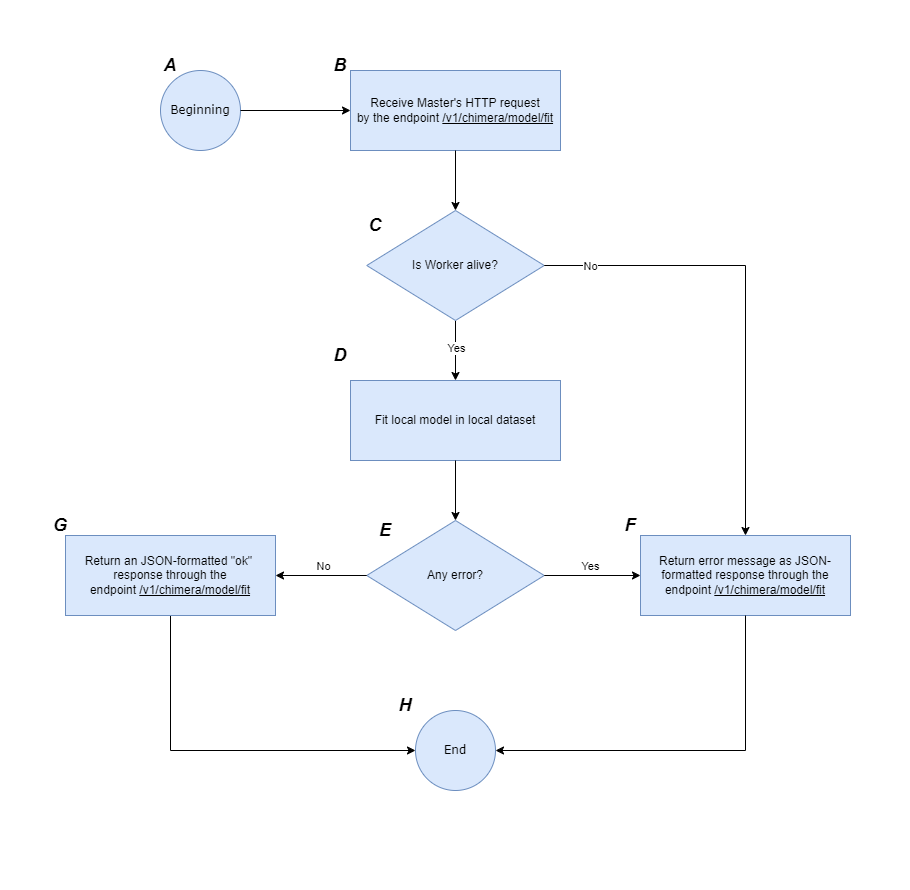

The diagram above was exported from draw.io. Its source (the exported page's mxGraphModel, read from the mxfile embedded in the PNG):
<mxGraphModel dx="971" dy="661" grid="1" gridSize="10" guides="1" tooltips="1" connect="1" arrows="1" fold="1" page="1" pageScale="1" pageWidth="850" pageHeight="1100" math="0" shadow="0">
  <root>
    <mxCell id="0" />
    <mxCell id="1" parent="0" />
    <mxCell id="2" value="" style="rounded=0;whiteSpace=wrap;html=1;strokeColor=none;" parent="1" vertex="1">
      <mxGeometry x="20" y="20" width="910" height="890" as="geometry" />
    </mxCell>
    <mxCell id="3" value="&lt;font face=&quot;Verdana&quot;&gt;Beginning&lt;/font&gt;" style="ellipse;whiteSpace=wrap;html=1;aspect=fixed;fillColor=#dae8fc;strokeColor=#6c8ebf;" parent="1" vertex="1">
      <mxGeometry x="180" y="90" width="80" height="80" as="geometry" />
    </mxCell>
    <mxCell id="4" value="&lt;font face=&quot;Helvetica&quot; style=&quot;font-size: 18px;&quot;&gt;&lt;i style=&quot;&quot;&gt;&lt;b style=&quot;&quot;&gt;A&lt;/b&gt;&lt;/i&gt;&lt;/font&gt;" style="text;html=1;align=center;verticalAlign=middle;whiteSpace=wrap;rounded=0;" parent="1" vertex="1">
      <mxGeometry x="160" y="70" width="60" height="30" as="geometry" />
    </mxCell>
    <mxCell id="5" value="Receive Master's HTTP request&lt;div&gt;by the endpoint &lt;u&gt;/v1/chimera/model/fit&lt;/u&gt;&lt;/div&gt;" style="rounded=0;whiteSpace=wrap;html=1;fillColor=#dae8fc;strokeColor=#6c8ebf;" parent="1" vertex="1">
      <mxGeometry x="370" y="90" width="210" height="80" as="geometry" />
    </mxCell>
    <mxCell id="7" value="" style="endArrow=classic;html=1;rounded=0;exitX=1;exitY=0.5;exitDx=0;exitDy=0;entryX=0;entryY=0.5;entryDx=0;entryDy=0;" parent="1" source="3" target="5" edge="1">
      <mxGeometry width="50" height="50" relative="1" as="geometry">
        <mxPoint x="460" y="350" as="sourcePoint" />
        <mxPoint x="510" y="300" as="targetPoint" />
      </mxGeometry>
    </mxCell>
    <mxCell id="8" value="&lt;font face=&quot;Helvetica&quot; style=&quot;font-size: 18px;&quot;&gt;&lt;i style=&quot;&quot;&gt;&lt;b style=&quot;&quot;&gt;B&lt;/b&gt;&lt;/i&gt;&lt;/font&gt;" style="text;html=1;align=center;verticalAlign=middle;whiteSpace=wrap;rounded=0;" parent="1" vertex="1">
      <mxGeometry x="330" y="70" width="60" height="30" as="geometry" />
    </mxCell>
    <mxCell id="9" value="" style="endArrow=classic;html=1;rounded=0;exitX=0.5;exitY=1;exitDx=0;exitDy=0;entryX=0.5;entryY=0;entryDx=0;entryDy=0;" parent="1" source="5" target="32" edge="1">
      <mxGeometry width="50" height="50" relative="1" as="geometry">
        <mxPoint x="390" y="350" as="sourcePoint" />
        <mxPoint x="475" y="240" as="targetPoint" />
      </mxGeometry>
    </mxCell>
    <mxCell id="10" value="" style="edgeStyle=orthogonalEdgeStyle;rounded=0;orthogonalLoop=1;jettySize=auto;html=1;entryX=0;entryY=0.5;entryDx=0;entryDy=0;" parent="1" source="11" target="21" edge="1">
      <mxGeometry relative="1" as="geometry">
        <mxPoint x="190" y="780" as="targetPoint" />
        <Array as="points">
          <mxPoint x="190" y="770" />
        </Array>
      </mxGeometry>
    </mxCell>
    <mxCell id="11" value="&lt;span style=&quot;color: rgb(0, 0, 0);&quot;&gt;Return an JSON-formatted &quot;ok&quot;&amp;nbsp; response through the endpoint&amp;nbsp;&lt;/span&gt;&lt;u&gt;/v1/chimera/model/fit&lt;/u&gt;" style="rounded=0;whiteSpace=wrap;html=1;fillColor=#dae8fc;strokeColor=#6c8ebf;" parent="1" vertex="1">
      <mxGeometry x="85" y="555" width="210" height="80" as="geometry" />
    </mxCell>
    <mxCell id="12" value="" style="endArrow=classic;html=1;rounded=0;exitX=0.5;exitY=1;exitDx=0;exitDy=0;entryX=0.5;entryY=0;entryDx=0;entryDy=0;" parent="1" source="32" target="14" edge="1">
      <mxGeometry width="50" height="50" relative="1" as="geometry">
        <mxPoint x="475" y="319.9999999999999" as="sourcePoint" />
        <mxPoint x="475" y="390" as="targetPoint" />
      </mxGeometry>
    </mxCell>
    <mxCell id="37" value="Yes" style="edgeLabel;html=1;align=center;verticalAlign=middle;resizable=0;points=[];" parent="12" vertex="1" connectable="0">
      <mxGeometry x="-0.2833" y="-1" relative="1" as="geometry">
        <mxPoint x="1" y="5" as="offset" />
      </mxGeometry>
    </mxCell>
    <mxCell id="13" value="Any error?" style="rhombus;whiteSpace=wrap;html=1;fillColor=#dae8fc;strokeColor=#6c8ebf;" parent="1" vertex="1">
      <mxGeometry x="386.25" y="540" width="177.5" height="110" as="geometry" />
    </mxCell>
    <mxCell id="14" value="&lt;span style=&quot;color: rgb(0, 0, 0);&quot;&gt;Fit local model in local dataset&lt;/span&gt;" style="rounded=0;whiteSpace=wrap;html=1;fillColor=#dae8fc;strokeColor=#6c8ebf;" parent="1" vertex="1">
      <mxGeometry x="370" y="400" width="210" height="80" as="geometry" />
    </mxCell>
    <mxCell id="15" value="" style="endArrow=classic;html=1;rounded=0;entryX=0.5;entryY=0;entryDx=0;entryDy=0;exitX=0.5;exitY=1;exitDx=0;exitDy=0;" parent="1" source="14" target="13" edge="1">
      <mxGeometry width="50" height="50" relative="1" as="geometry">
        <mxPoint x="475" y="490" as="sourcePoint" />
        <mxPoint x="474.5" y="540" as="targetPoint" />
      </mxGeometry>
    </mxCell>
    <mxCell id="16" value="" style="endArrow=classic;html=1;rounded=0;exitX=1;exitY=0.5;exitDx=0;exitDy=0;entryX=0;entryY=0.5;entryDx=0;entryDy=0;" parent="1" source="13" target="20" edge="1">
      <mxGeometry width="50" height="50" relative="1" as="geometry">
        <mxPoint x="390" y="550" as="sourcePoint" />
        <mxPoint x="660" y="595" as="targetPoint" />
      </mxGeometry>
    </mxCell>
    <mxCell id="17" value="Yes" style="edgeLabel;html=1;align=center;verticalAlign=middle;resizable=0;points=[];" parent="16" vertex="1" connectable="0">
      <mxGeometry x="-0.3506" y="3" relative="1" as="geometry">
        <mxPoint x="15" y="-7" as="offset" />
      </mxGeometry>
    </mxCell>
    <mxCell id="18" value="" style="endArrow=classic;html=1;rounded=0;exitX=0;exitY=0.5;exitDx=0;exitDy=0;entryX=1;entryY=0.5;entryDx=0;entryDy=0;" parent="1" source="13" target="11" edge="1">
      <mxGeometry width="50" height="50" relative="1" as="geometry">
        <mxPoint x="574" y="605" as="sourcePoint" />
        <mxPoint x="300" y="595" as="targetPoint" />
      </mxGeometry>
    </mxCell>
    <mxCell id="19" value="No" style="edgeLabel;html=1;align=center;verticalAlign=middle;resizable=0;points=[];" parent="18" vertex="1" connectable="0">
      <mxGeometry x="0.0857" y="-2" relative="1" as="geometry">
        <mxPoint x="6" y="-8" as="offset" />
      </mxGeometry>
    </mxCell>
    <mxCell id="20" value="Return error message as JSON-formatted response through the endpoint&amp;nbsp;&lt;u&gt;/v1/chimera/model/fit&lt;/u&gt;" style="rounded=0;whiteSpace=wrap;html=1;fillColor=#dae8fc;strokeColor=#6c8ebf;" parent="1" vertex="1">
      <mxGeometry x="660" y="555" width="210" height="80" as="geometry" />
    </mxCell>
    <mxCell id="21" value="&lt;font face=&quot;Verdana&quot;&gt;End&lt;/font&gt;" style="ellipse;whiteSpace=wrap;html=1;aspect=fixed;fillColor=#dae8fc;strokeColor=#6c8ebf;" parent="1" vertex="1">
      <mxGeometry x="435" y="730" width="80" height="80" as="geometry" />
    </mxCell>
    <mxCell id="22" value="" style="endArrow=classic;html=1;rounded=0;exitX=0.5;exitY=1;exitDx=0;exitDy=0;entryX=1;entryY=0.5;entryDx=0;entryDy=0;" parent="1" source="20" target="21" edge="1">
      <mxGeometry width="50" height="50" relative="1" as="geometry">
        <mxPoint x="390" y="750" as="sourcePoint" />
        <mxPoint x="765" y="1650" as="targetPoint" />
        <Array as="points">
          <mxPoint x="765" y="770" />
        </Array>
      </mxGeometry>
    </mxCell>
    <mxCell id="25" value="&lt;font face=&quot;Helvetica&quot; style=&quot;font-size: 18px;&quot;&gt;&lt;i style=&quot;&quot;&gt;&lt;b style=&quot;&quot;&gt;C&lt;/b&gt;&lt;/i&gt;&lt;/font&gt;" style="text;html=1;align=center;verticalAlign=middle;whiteSpace=wrap;rounded=0;" parent="1" vertex="1">
      <mxGeometry x="365" y="230" width="60" height="30" as="geometry" />
    </mxCell>
    <mxCell id="26" value="&lt;font face=&quot;Helvetica&quot; style=&quot;font-size: 18px;&quot;&gt;&lt;i style=&quot;&quot;&gt;&lt;b style=&quot;&quot;&gt;D&lt;/b&gt;&lt;/i&gt;&lt;/font&gt;" style="text;html=1;align=center;verticalAlign=middle;whiteSpace=wrap;rounded=0;" parent="1" vertex="1">
      <mxGeometry x="330" y="360" width="60" height="30" as="geometry" />
    </mxCell>
    <mxCell id="27" value="&lt;font face=&quot;Helvetica&quot; style=&quot;font-size: 18px;&quot;&gt;&lt;i style=&quot;&quot;&gt;&lt;b style=&quot;&quot;&gt;F&lt;/b&gt;&lt;/i&gt;&lt;/font&gt;" style="text;html=1;align=center;verticalAlign=middle;whiteSpace=wrap;rounded=0;" parent="1" vertex="1">
      <mxGeometry x="620" y="530" width="60" height="30" as="geometry" />
    </mxCell>
    <mxCell id="28" value="&lt;font face=&quot;Helvetica&quot; style=&quot;font-size: 18px;&quot;&gt;&lt;i style=&quot;&quot;&gt;&lt;b style=&quot;&quot;&gt;G&lt;/b&gt;&lt;/i&gt;&lt;/font&gt;" style="text;html=1;align=center;verticalAlign=middle;whiteSpace=wrap;rounded=0;" parent="1" vertex="1">
      <mxGeometry x="50" y="530" width="60" height="30" as="geometry" />
    </mxCell>
    <mxCell id="29" value="&lt;font face=&quot;Helvetica&quot; style=&quot;font-size: 18px;&quot;&gt;&lt;i style=&quot;&quot;&gt;&lt;b style=&quot;&quot;&gt;E&lt;/b&gt;&lt;/i&gt;&lt;/font&gt;" style="text;html=1;align=center;verticalAlign=middle;whiteSpace=wrap;rounded=0;" parent="1" vertex="1">
      <mxGeometry x="375" y="535" width="60" height="30" as="geometry" />
    </mxCell>
    <mxCell id="30" value="&lt;font face=&quot;Helvetica&quot; style=&quot;font-size: 18px;&quot;&gt;&lt;i style=&quot;&quot;&gt;&lt;b style=&quot;&quot;&gt;H&lt;/b&gt;&lt;/i&gt;&lt;/font&gt;" style="text;html=1;align=center;verticalAlign=middle;whiteSpace=wrap;rounded=0;" parent="1" vertex="1">
      <mxGeometry x="395" y="710" width="60" height="30" as="geometry" />
    </mxCell>
    <mxCell id="32" value="Is Worker alive?" style="rhombus;whiteSpace=wrap;html=1;fillColor=#dae8fc;strokeColor=#6c8ebf;" parent="1" vertex="1">
      <mxGeometry x="386.25" y="230" width="177.5" height="110" as="geometry" />
    </mxCell>
    <mxCell id="39" style="edgeStyle=none;html=1;entryX=0.5;entryY=0;entryDx=0;entryDy=0;rounded=0;curved=0;" parent="1" source="32" target="20" edge="1">
      <mxGeometry relative="1" as="geometry">
        <Array as="points">
          <mxPoint x="765" y="285" />
        </Array>
      </mxGeometry>
    </mxCell>
    <mxCell id="40" value="No" style="edgeLabel;html=1;align=center;verticalAlign=middle;resizable=0;points=[];" parent="39" vertex="1" connectable="0">
      <mxGeometry x="-0.803" relative="1" as="geometry">
        <mxPoint as="offset" />
      </mxGeometry>
    </mxCell>
  </root>
</mxGraphModel>